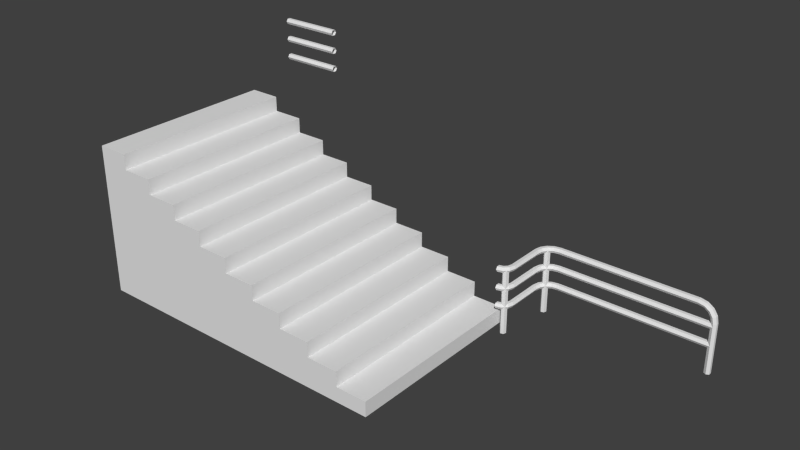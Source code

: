 # Source: Gelaender.blend  (saved by Blender 2.71.0; exported with 4.5.12 LTS)
import bpy
from mathutils import Matrix  # noqa: F401  (used for matrix-valued properties, if any)

bpy.ops.wm.read_factory_settings(use_empty=True)
scene = bpy.context.scene
scene.name = 'Scene'

# ---- collections
col_collection_1 = bpy.data.collections.new('Collection 1'); scene.collection.children.link(col_collection_1)
col_collection_2 = bpy.data.collections.new('Collection 2'); scene.collection.children.link(col_collection_2)

# ---- world
world_world = bpy.data.worlds.new('World'); scene.world = world_world
world_world.use_nodes = True; world_world.node_tree.nodes.clear()
_N = world_world.node_tree.nodes; _L = world_world.node_tree.links
n0 = _N.new('ShaderNodeOutputWorld'); n0.name = 'World Output'; n0.location = (300, 300)
n1 = _N.new('ShaderNodeBackground'); n1.name = 'Background'; n1.location = (10, 300)
n1.inputs[0].default_value = (1.0, 1.0, 1.0, 1.0)
n1.inputs[1].default_value = 0.05
_L.new(n1.outputs[0], n0.inputs[0])
n0.is_active_output = True
world_world.color = (5.2, 5.2, 5.2)
world_world.use_sun_shadow = False
world_world.sun_shadow_jitter_overblur = 0.0
world_world.cycles.sampling_method = 'MANUAL'
world_world.cycles.sample_map_resolution = 256

# ---- meshes
me_cube_006 = bpy.data.meshes.new('Cube.006')
me_cube_006.from_pydata([(-2.384e-07, 0.875, 0.9067), (-2.384e-07, 0.825, 0.9067), (0.0, 0.8, 0.95), (0.0, 0.825, 0.9933), (0.0, 0.875, 0.9933), (0.0, 0.9, 0.95), (1.0, 0.9, 0.95), (1.0, 0.875, 0.9933), (1.0, 0.825, 0.9933), (1.0, 0.8, 0.95), (1.0, 0.825, 0.9067), (1.0, 0.875, 0.9067), (1.0, 0.875, 0.6067), (1.0, 0.825, 0.6067), (1.0, 0.8, 0.65), (1.0, 0.825, 0.6933), (1.0, 0.875, 0.6933), (1.0, 0.9, 0.65), (0.0, 0.9, 0.65), (0.0, 0.875, 0.6933), (0.0, 0.825, 0.6933), (0.0, 0.8, 0.65), (-2.384e-07, 0.825, 0.6067), (-2.384e-07, 0.875, 0.6067), (1.0, 0.875, 0.3067), (1.0, 0.825, 0.3067), (1.0, 0.8, 0.35), (1.0, 0.825, 0.3933), (1.0, 0.875, 0.3933), (1.0, 0.9, 0.35), (0.0, 0.9, 0.35), (0.0, 0.875, 0.3933), (0.0, 0.825, 0.3933), (0.0, 0.8, 0.35), (-2.384e-07, 0.825, 0.3067), (-2.384e-07, 0.875, 0.3067)], [], [(7, 4, 3, 8), (11, 0, 5, 6), (10, 1, 0, 11), (9, 2, 1, 10), (8, 3, 2, 9), (6, 5, 4, 7), (15, 20, 21, 14), (16, 19, 20, 15), (12, 23, 18, 17), (13, 22, 23, 12), (14, 21, 22, 13), (17, 18, 19, 16), (27, 32, 33, 26), (28, 31, 32, 27), (24, 35, 30, 29), (25, 34, 35, 24), (26, 33, 34, 25), (29, 30, 31, 28)])
me_cube_006.use_remesh_preserve_volume = False
me_cube_006.use_remesh_preserve_attributes = False
me_cube_006.use_mirror_vertex_groups = False
me_cube_006.update()
me_cube_005 = bpy.data.meshes.new('Cube.005')
me_cube_005.from_pydata([(7.153e-07, -0.2, 3.35), (7.153e-07, -0.175, 3.307), (7.749e-07, -0.125, 3.307), (8.345e-07, -0.1, 3.35), (7.749e-07, -0.125, 3.393), (8.345e-07, -0.175, 3.393), (7.153e-07, -0.2, 3.05), (7.153e-07, -0.175, 3.007), (7.749e-07, -0.125, 3.007), (8.345e-07, -0.1, 3.05), (7.749e-07, -0.125, 3.093), (8.345e-07, -0.175, 3.093), (5.0, -0.175, 0.3933), (5.0, -0.125, 0.3933), (5.0, -0.1, 0.35), (5.0, -0.125, 0.3067), (5.0, -0.175, 0.3067), (5.0, -0.2, 0.35), (5.0, -0.175, 0.6933), (5.0, -0.125, 0.6933), (5.0, -0.1, 0.65), (5.0, -0.125, 0.6067), (5.0, -0.175, 0.6067), (5.0, -0.2, 0.65), (5.0, -0.175, 0.9933), (5.0, -0.125, 0.9933), (5.0, -0.1, 0.95), (5.0, -0.125, 0.9067), (5.0, -0.175, 0.9067), (5.0, -0.2, 0.95), (7.153e-07, -0.2, 2.75), (7.153e-07, -0.175, 2.707), (7.749e-07, -0.125, 2.707), (8.345e-07, -0.1, 2.75), (7.749e-07, -0.125, 2.793), (8.345e-07, -0.175, 2.793)], [(5, 0), (1, 2), (2, 3), (3, 4), (4, 5), (0, 1), (11, 6), (7, 8), (8, 9), (9, 10), (10, 11), (6, 7), (13, 12), (15, 14), (23, 22), (21, 20), (18, 23), (25, 24), (27, 26), (19, 18), (12, 17), (16, 15), (14, 13), (17, 16), (35, 30), (31, 32), (32, 33), (33, 34), (34, 35), (30, 31), (22, 21), (20, 19), (24, 29), (28, 27), (26, 25), (29, 28)], [])
me_cube_005.use_remesh_preserve_volume = False
me_cube_005.use_remesh_preserve_attributes = False
me_cube_005.use_mirror_vertex_groups = False
me_cube_005.update()
me_cube_002 = bpy.data.meshes.new('Cube.002')
me_cube_002.from_pydata([(0.09863, 0.001367, 0.95), (0.1236, 0.001367, 0.9067), (0.1736, 0.001367, 0.9067), (0.1986, 0.001367, 0.95), (0.1736, 0.001367, 0.9933), (0.1236, 0.001367, 0.9933), (0.0861, -0.04813, 0.95), (0.1078, -0.06063, 0.9067), (0.1511, -0.08563, 0.9067), (0.1727, -0.09813, 0.95), (0.1511, -0.08563, 0.9933), (0.1078, -0.06063, 0.9933), (0.0505, -0.08474, 0.95), (0.063, -0.1064, 0.9067), (0.088, -0.1497, 0.9067), (0.1005, -0.1713, 0.95), (0.088, -0.1497, 0.9933), (0.063, -0.1064, 0.9933), (0.001367, -0.09863, 0.95), (0.001367, -0.1236, 0.9067), (0.001367, -0.1736, 0.9067), (0.001367, -0.1986, 0.95), (0.001367, -0.1736, 0.9933), (0.001367, -0.1236, 0.9933), (0.0683, -0.06643, 0.9), (0.05476, -0.1141, 0.9), (0.1501, -0.08704, 0.9), (0.116, -0.05289, 0.9), (0.1366, -0.1347, 0.9), (0.08891, -0.1483, 0.9), (0.08891, -0.1483, 0.95), (0.1366, -0.1347, 0.95), (0.116, -0.05289, 0.95), (0.1501, -0.08704, 0.95), (0.05476, -0.1141, 0.95), (0.0683, -0.06643, 0.95), (0.0683, -0.06643, -0.1), (0.05476, -0.1141, -0.1), (0.1501, -0.08704, -0.1), (0.116, -0.05289, -0.1), (0.1366, -0.1347, -0.1), (0.08891, -0.1483, -0.1), (0.09863, 0.001367, 0.65), (0.1236, 0.001367, 0.6067), (0.1736, 0.001367, 0.6067), (0.1986, 0.001367, 0.65), (0.1736, 0.001367, 0.6933), (0.1236, 0.001367, 0.6933), (0.0861, -0.04813, 0.65), (0.1078, -0.06063, 0.6067), (0.1511, -0.08563, 0.6067), (0.1727, -0.09813, 0.65), (0.1511, -0.08563, 0.6933), (0.1078, -0.06063, 0.6933), (0.0505, -0.08474, 0.65), (0.063, -0.1064, 0.6067), (0.088, -0.1497, 0.6067), (0.1005, -0.1713, 0.65), (0.088, -0.1497, 0.6933), (0.063, -0.1064, 0.6933), (0.001367, -0.09863, 0.65), (0.001367, -0.1236, 0.6067), (0.001367, -0.1736, 0.6067), (0.001367, -0.1986, 0.65), (0.001367, -0.1736, 0.6933), (0.001367, -0.1236, 0.6933), (0.09863, 0.001367, 0.35), (0.1236, 0.001367, 0.3067), (0.1736, 0.001367, 0.3067), (0.1986, 0.001367, 0.35), (0.1736, 0.001367, 0.3933), (0.1236, 0.001367, 0.3933), (0.0861, -0.04813, 0.35), (0.1078, -0.06063, 0.3067), (0.1511, -0.08563, 0.3067), (0.1727, -0.09813, 0.35), (0.1511, -0.08563, 0.3933), (0.1078, -0.06063, 0.3933), (0.0505, -0.08474, 0.35), (0.063, -0.1064, 0.3067), (0.088, -0.1497, 0.3067), (0.1005, -0.1713, 0.35), (0.088, -0.1497, 0.3933), (0.063, -0.1064, 0.3933), (0.001367, -0.09863, 0.35), (0.001367, -0.1236, 0.3067), (0.001367, -0.1736, 0.3067), (0.001367, -0.1986, 0.35), (0.001367, -0.1736, 0.3933), (0.001367, -0.1236, 0.3933)], [], [(0, 1, 7, 6), (4, 5, 11, 10), (3, 4, 10, 9), (2, 3, 9, 8), (1, 2, 8, 7), (5, 0, 6, 11), (10, 11, 17, 16), (9, 10, 16, 15), (8, 9, 15, 14), (7, 8, 14, 13), (11, 6, 12, 17), (32, 27, 24, 35), (12, 13, 19, 18), (16, 17, 23, 22), (15, 16, 22, 21), (14, 15, 21, 20), (13, 14, 20, 19), (17, 12, 18, 23), (27, 39, 36, 24), (35, 24, 25, 34), (33, 26, 27, 32), (31, 28, 26, 33), (30, 29, 28, 31), (34, 25, 29, 30), (6, 7, 13, 12), (25, 37, 41, 29), (29, 41, 40, 28), (28, 40, 38, 26), (26, 38, 39, 27), (24, 36, 37, 25), (42, 43, 49, 48), (46, 47, 53, 52), (45, 46, 52, 51), (44, 45, 51, 50), (43, 44, 50, 49), (47, 42, 48, 53), (52, 53, 59, 58), (51, 52, 58, 57), (50, 51, 57, 56), (49, 50, 56, 55), (53, 48, 54, 59), (54, 55, 61, 60), (58, 59, 65, 64), (57, 58, 64, 63), (56, 57, 63, 62), (55, 56, 62, 61), (59, 54, 60, 65), (48, 49, 55, 54), (66, 67, 73, 72), (70, 71, 77, 76), (69, 70, 76, 75), (68, 69, 75, 74), (67, 68, 74, 73), (71, 66, 72, 77), (76, 77, 83, 82), (75, 76, 82, 81), (74, 75, 81, 80), (73, 74, 80, 79), (77, 72, 78, 83), (78, 79, 85, 84), (82, 83, 89, 88), (81, 82, 88, 87), (80, 81, 87, 86), (79, 80, 86, 85), (83, 78, 84, 89), (72, 73, 79, 78)])
me_cube_002.use_remesh_preserve_volume = False
me_cube_002.use_remesh_preserve_attributes = False
me_cube_002.use_mirror_vertex_groups = False
me_cube_002.update()
me_cube_003 = bpy.data.meshes.new('Cube.003')
me_cube_003.from_pydata([(1.714e-07, 0.825, 0.9933), (2.235e-07, 0.875, 0.9933), (2.533e-07, 0.9, 0.95), (2.31e-07, 0.875, 0.9067), (1.788e-07, 0.825, 0.9067), (1.49e-07, 0.8, 0.95), (-0.6, 0.8, 0.95), (-0.6, 0.825, 0.9067), (-0.6, 0.875, 0.9067), (-0.6, 0.9, 0.95), (-0.6, 0.875, 0.9933), (-0.6, 0.825, 0.9933), (-0.6765, 0.7848, 0.95), (-0.6861, 0.8079, 0.9067), (-0.7052, 0.8541, 0.9067), (-0.7148, 0.8772, 0.95), (-0.7052, 0.8541, 0.9933), (-0.6861, 0.8079, 0.9933), (-0.7414, 0.7414, 0.95), (-0.7591, 0.7591, 0.9067), (-0.7945, 0.7945, 0.9067), (-0.8121, 0.8121, 0.95), (-0.7945, 0.7945, 0.9933), (-0.7591, 0.7591, 0.9933), (-0.7848, 0.6765, 0.95), (-0.8079, 0.6861, 0.9067), (-0.8541, 0.7052, 0.9067), (-0.8772, 0.7148, 0.95), (-0.8541, 0.7052, 0.9933), (-0.8079, 0.6861, 0.9933), (-0.8, 0.6, 0.95), (-0.825, 0.6, 0.9067), (-0.875, 0.6, 0.9067), (-0.9, 0.6, 0.95), (-0.875, 0.6, 0.9933), (-0.825, 0.6, 0.9933), (-0.8, 0.0, 0.95), (-0.825, 0.0, 0.9067), (-0.875, 0.0, 0.9067), (-0.9, 5.96e-08, 0.95), (-0.875, 0.0, 0.9933), (-0.825, 1.192e-07, 0.9933), (-0.7285, 0.7897, 0.95), (-0.7638, 0.8251, 0.95), (-0.8121, 0.8121, 0.95), (-0.8251, 0.7638, 0.95), (-0.7897, 0.7285, 0.95), (-0.7414, 0.7414, 0.95), (-0.7285, 0.7897, -0.1), (-0.7638, 0.8251, -0.1), (-0.8121, 0.8121, -0.1), (-0.8251, 0.7638, -0.1), (-0.7897, 0.7285, -0.1), (-0.7414, 0.7414, -0.1), (1.714e-07, 0.825, 0.6933), (2.235e-07, 0.875, 0.6933), (2.533e-07, 0.9, 0.65), (2.31e-07, 0.875, 0.6067), (1.788e-07, 0.825, 0.6067), (1.49e-07, 0.8, 0.65), (-0.6, 0.8, 0.65), (-0.6, 0.825, 0.6067), (-0.6, 0.875, 0.6067), (-0.6, 0.9, 0.65), (-0.6, 0.875, 0.6933), (-0.6, 0.825, 0.6933), (-0.6765, 0.7848, 0.65), (-0.6861, 0.8079, 0.6067), (-0.7052, 0.8541, 0.6067), (-0.7148, 0.8772, 0.65), (-0.7052, 0.8541, 0.6933), (-0.6861, 0.8079, 0.6933), (-0.7414, 0.7414, 0.65), (-0.7591, 0.7591, 0.6067), (-0.7945, 0.7945, 0.6067), (-0.8121, 0.8121, 0.65), (-0.7945, 0.7945, 0.6933), (-0.7591, 0.7591, 0.6933), (-0.7848, 0.6765, 0.65), (-0.8079, 0.6861, 0.6067), (-0.8541, 0.7052, 0.6067), (-0.8772, 0.7148, 0.65), (-0.8541, 0.7052, 0.6933), (-0.8079, 0.6861, 0.6933), (-0.8, 0.6, 0.65), (-0.825, 0.6, 0.6067), (-0.875, 0.6, 0.6067), (-0.9, 0.6, 0.65), (-0.875, 0.6, 0.6933), (-0.825, 0.6, 0.6933), (-0.8, 0.0, 0.65), (-0.825, 0.0, 0.6067), (-0.875, 0.0, 0.6067), (-0.9, 5.96e-08, 0.65), (-0.875, 0.0, 0.6933), (-0.825, 1.192e-07, 0.6933), (1.714e-07, 0.825, 0.3933), (2.235e-07, 0.875, 0.3933), (2.533e-07, 0.9, 0.35), (2.31e-07, 0.875, 0.3067), (1.788e-07, 0.825, 0.3067), (1.49e-07, 0.8, 0.35), (-0.6, 0.8, 0.35), (-0.6, 0.825, 0.3067), (-0.6, 0.875, 0.3067), (-0.6, 0.9, 0.35), (-0.6, 0.875, 0.3933), (-0.6, 0.825, 0.3933), (-0.6765, 0.7848, 0.35), (-0.6861, 0.8079, 0.3067), (-0.7052, 0.8541, 0.3067), (-0.7148, 0.8772, 0.35), (-0.7052, 0.8541, 0.3933), (-0.6861, 0.8079, 0.3933), (-0.7414, 0.7414, 0.35), (-0.7591, 0.7591, 0.3067), (-0.7945, 0.7945, 0.3067), (-0.8121, 0.8121, 0.35), (-0.7945, 0.7945, 0.3933), (-0.7591, 0.7591, 0.3933), (-0.7848, 0.6765, 0.35), (-0.8079, 0.6861, 0.3067), (-0.8541, 0.7052, 0.3067), (-0.8772, 0.7148, 0.35), (-0.8541, 0.7052, 0.3933), (-0.8079, 0.6861, 0.3933), (-0.8, 0.6, 0.35), (-0.825, 0.6, 0.3067), (-0.875, 0.6, 0.3067), (-0.9, 0.6, 0.35), (-0.875, 0.6, 0.3933), (-0.825, 0.6, 0.3933), (-0.8, 0.0, 0.35), (-0.825, 0.0, 0.3067), (-0.875, 0.0, 0.3067), (-0.9, 5.96e-08, 0.35), (-0.875, 0.0, 0.3933), (-0.825, 1.192e-07, 0.3933)], [], [(1, 2, 9, 10), (5, 0, 11, 6), (4, 5, 6, 7), (3, 4, 7, 8), (2, 3, 8, 9), (0, 1, 10, 11), (7, 6, 12, 13), (11, 10, 16, 17), (10, 9, 15, 16), (9, 8, 14, 15), (8, 7, 13, 14), (6, 11, 17, 12), (13, 12, 18, 19), (17, 16, 22, 23), (16, 15, 21, 22), (15, 14, 20, 21), (14, 13, 19, 20), (12, 17, 23, 18), (19, 18, 24, 25), (23, 22, 28, 29), (22, 21, 27, 28), (21, 20, 26, 27), (20, 19, 25, 26), (18, 23, 29, 24), (25, 24, 30, 31), (29, 28, 34, 35), (28, 27, 33, 34), (27, 26, 32, 33), (26, 25, 31, 32), (24, 29, 35, 30), (31, 30, 36, 37), (35, 34, 40, 41), (34, 33, 39, 40), (33, 32, 38, 39), (32, 31, 37, 38), (30, 35, 41, 36), (42, 48, 49, 43), (47, 53, 48, 42), (45, 51, 52, 46), (44, 50, 51, 45), (43, 49, 50, 44), (46, 52, 53, 47), (55, 56, 63, 64), (59, 54, 65, 60), (58, 59, 60, 61), (57, 58, 61, 62), (56, 57, 62, 63), (54, 55, 64, 65), (61, 60, 66, 67), (65, 64, 70, 71), (64, 63, 69, 70), (63, 62, 68, 69), (62, 61, 67, 68), (60, 65, 71, 66), (67, 66, 72, 73), (71, 70, 76, 77), (70, 69, 75, 76), (69, 68, 74, 75), (68, 67, 73, 74), (66, 71, 77, 72), (73, 72, 78, 79), (77, 76, 82, 83), (76, 75, 81, 82), (75, 74, 80, 81), (74, 73, 79, 80), (72, 77, 83, 78), (79, 78, 84, 85), (83, 82, 88, 89), (82, 81, 87, 88), (81, 80, 86, 87), (80, 79, 85, 86), (78, 83, 89, 84), (85, 84, 90, 91), (89, 88, 94, 95), (88, 87, 93, 94), (87, 86, 92, 93), (86, 85, 91, 92), (84, 89, 95, 90), (97, 98, 105, 106), (101, 96, 107, 102), (100, 101, 102, 103), (99, 100, 103, 104), (98, 99, 104, 105), (96, 97, 106, 107), (103, 102, 108, 109), (107, 106, 112, 113), (106, 105, 111, 112), (105, 104, 110, 111), (104, 103, 109, 110), (102, 107, 113, 108), (109, 108, 114, 115), (113, 112, 118, 119), (112, 111, 117, 118), (111, 110, 116, 117), (110, 109, 115, 116), (108, 113, 119, 114), (115, 114, 120, 121), (119, 118, 124, 125), (118, 117, 123, 124), (117, 116, 122, 123), (116, 115, 121, 122), (114, 119, 125, 120), (121, 120, 126, 127), (125, 124, 130, 131), (124, 123, 129, 130), (123, 122, 128, 129), (122, 121, 127, 128), (120, 125, 131, 126), (127, 126, 132, 133), (131, 130, 136, 137), (130, 129, 135, 136), (129, 128, 134, 135), (128, 127, 133, 134), (126, 131, 137, 132)])
me_cube_003.use_remesh_preserve_volume = False
me_cube_003.use_remesh_preserve_attributes = False
me_cube_003.use_mirror_vertex_groups = False
me_cube_003.update()
me_cube_001 = bpy.data.meshes.new('Cube.001')
me_cube_001.from_pydata([(-2.384e-07, 0.875, 0.9067), (-2.384e-07, 0.825, 0.9067), (0.0, 0.8, 0.95), (0.0, 0.825, 0.9933), (0.0, 0.875, 0.9933), (0.0, 0.9, 0.95), (1.0, 0.9, 0.95), (1.0, 0.875, 0.9933), (1.0, 0.825, 0.9933), (1.0, 0.8, 0.95), (1.0, 0.825, 0.9067), (1.0, 0.875, 0.9067), (1.0, 0.875, 0.6067), (1.0, 0.825, 0.6067), (1.0, 0.8, 0.65), (1.0, 0.825, 0.6933), (1.0, 0.875, 0.6933), (1.0, 0.9, 0.65), (0.0, 0.9, 0.65), (0.0, 0.875, 0.6933), (0.0, 0.825, 0.6933), (0.0, 0.8, 0.65), (-2.384e-07, 0.825, 0.6067), (-2.384e-07, 0.875, 0.6067), (1.0, 0.875, 0.3067), (1.0, 0.825, 0.3067), (1.0, 0.8, 0.35), (1.0, 0.825, 0.3933), (1.0, 0.875, 0.3933), (1.0, 0.9, 0.35), (0.0, 0.9, 0.35), (0.0, 0.875, 0.3933), (0.0, 0.825, 0.3933), (0.0, 0.8, 0.35), (-2.384e-07, 0.825, 0.3067), (-2.384e-07, 0.875, 0.3067)], [], [(7, 4, 3, 8), (11, 0, 5, 6), (10, 1, 0, 11), (9, 2, 1, 10), (8, 3, 2, 9), (6, 5, 4, 7), (15, 20, 21, 14), (16, 19, 20, 15), (12, 23, 18, 17), (13, 22, 23, 12), (14, 21, 22, 13), (17, 18, 19, 16), (27, 32, 33, 26), (28, 31, 32, 27), (24, 35, 30, 29), (25, 34, 35, 24), (26, 33, 34, 25), (29, 30, 31, 28)])
me_cube_001.use_remesh_preserve_volume = False
me_cube_001.use_remesh_preserve_attributes = False
me_cube_001.use_mirror_vertex_groups = False
me_cube_001.update()
me_cube = bpy.data.meshes.new('Cube')
me_cube.from_pydata([(-0.85, 0.9, -0.1), (-0.8933, 0.875, -0.1), (-0.8933, 0.825, -0.1), (-0.85, 0.8, -0.1), (-0.8067, 0.825, -0.1), (-0.8067, 0.875, -0.1), (-0.85, 0.9, 0.7), (-0.8933, 0.875, 0.7), (-0.8933, 0.825, 0.7), (-0.85, 0.8, 0.7), (-0.8067, 0.825, 0.7), (-0.8067, 0.875, 0.7), (-0.6, 0.9, 0.95), (-0.6, 0.875, 0.9933), (-0.6, 0.825, 0.9933), (-0.6, 0.8, 0.95), (-0.6, 0.825, 0.9067), (-0.6, 0.875, 0.9067), (-5.96e-08, 0.9, 0.95), (-5.96e-08, 0.875, 0.9933), (-5.96e-08, 0.825, 0.9933), (-5.96e-08, 0.8, 0.95), (-1.788e-07, 0.825, 0.9067), (-1.788e-07, 0.875, 0.9067), (-0.831, 0.9, 0.7957), (-0.871, 0.875, 0.8122), (-0.871, 0.825, 0.8122), (-0.831, 0.8, 0.7957), (-0.791, 0.825, 0.7791), (-0.791, 0.875, 0.7791), (-0.7768, 0.9, 0.8768), (-0.8074, 0.875, 0.9074), (-0.8074, 0.825, 0.9074), (-0.7768, 0.8, 0.8768), (-0.7462, 0.825, 0.8462), (-0.7462, 0.875, 0.8462), (-0.6957, 0.9, 0.931), (-0.7122, 0.875, 0.971), (-0.7122, 0.825, 0.971), (-0.6957, 0.8, 0.931), (-0.6791, 0.825, 0.891), (-0.6791, 0.875, 0.891), (-5.96e-08, 0.9, 0.65), (-5.96e-08, 0.875, 0.6933), (-5.96e-08, 0.825, 0.6933), (-5.96e-08, 0.8, 0.65), (-1.788e-07, 0.825, 0.6067), (-1.788e-07, 0.875, 0.6067), (-0.85, 0.9, 0.65), (-0.85, 0.875, 0.6933), (-0.85, 0.825, 0.6933), (-0.85, 0.8, 0.65), (-0.85, 0.825, 0.6067), (-0.85, 0.875, 0.6067), (-5.96e-08, 0.9, 0.35), (-5.96e-08, 0.875, 0.3933), (-5.96e-08, 0.825, 0.3933), (-5.96e-08, 0.8, 0.35), (-1.788e-07, 0.825, 0.3067), (-1.788e-07, 0.875, 0.3067), (-0.85, 0.9, 0.35), (-0.85, 0.875, 0.3933), (-0.85, 0.825, 0.3933), (-0.85, 0.8, 0.35), (-0.85, 0.825, 0.3067), (-0.85, 0.875, 0.3067)], [], [(5, 0, 6, 11), (4, 5, 11, 10), (3, 4, 10, 9), (2, 3, 9, 8), (1, 2, 8, 7), (0, 1, 7, 6), (17, 12, 18, 23), (16, 17, 23, 22), (15, 16, 22, 21), (14, 15, 21, 20), (13, 14, 20, 19), (12, 13, 19, 18), (11, 6, 24, 29), (10, 11, 29, 28), (9, 10, 28, 27), (8, 9, 27, 26), (7, 8, 26, 25), (6, 7, 25, 24), (29, 24, 30, 35), (28, 29, 35, 34), (27, 28, 34, 33), (26, 27, 33, 32), (25, 26, 32, 31), (24, 25, 31, 30), (35, 30, 36, 41), (34, 35, 41, 40), (33, 34, 40, 39), (32, 33, 39, 38), (31, 32, 38, 37), (30, 31, 37, 36), (41, 36, 12, 17), (40, 41, 17, 16), (39, 40, 16, 15), (38, 39, 15, 14), (37, 38, 14, 13), (36, 37, 13, 12), (47, 53, 48, 42), (46, 52, 53, 47), (45, 51, 52, 46), (44, 50, 51, 45), (43, 49, 50, 44), (42, 48, 49, 43), (59, 65, 60, 54), (58, 64, 65, 59), (57, 63, 64, 58), (56, 62, 63, 57), (55, 61, 62, 56), (54, 60, 61, 55)])
me_cube.use_remesh_preserve_volume = False
me_cube.use_remesh_preserve_attributes = False
me_cube.use_mirror_vertex_groups = False
me_cube.update()
me_cube_004 = bpy.data.meshes.new('Cube.004')
me_cube_004.from_pydata([(0.0, 0.0, 0.0), (0.0, 3.0, 0.0), (5.0, 3.0, 0.0), (5.0, 0.0, 0.0), (0.0, 0.0, 2.4), (0.0, 3.0, 2.4), (0.5, 3.0, 2.4), (4.5, 3.0, 0.0), (4.0, 3.0, 0.0), (3.5, 3.0, 0.0), (3.0, 3.0, 0.0), (2.5, 3.0, 0.0), (2.0, 3.0, 0.0), (1.5, 3.0, 0.0), (1.0, 3.0, 0.0), (0.5, 3.0, 0.0), (0.5, 0.0, 2.4), (0.5, 0.0, 0.0), (1.0, 0.0, 0.0), (1.5, 0.0, 0.0), (2.0, 0.0, 0.0), (2.5, 0.0, 0.0), (3.0, 0.0, 0.0), (3.5, 0.0, 0.0), (4.0, 0.0, 0.0), (4.5, 0.0, 0.0), (0.0, 0.0, 0.24), (0.0, 0.0, 0.48), (0.0, 0.0, 0.72), (0.0, 0.0, 0.96), (0.0, 0.0, 1.2), (0.0, 0.0, 1.44), (0.0, 0.0, 1.68), (0.0, 0.0, 1.92), (0.0, 0.0, 2.16), (0.0, 3.0, 2.16), (0.0, 3.0, 1.92), (0.0, 3.0, 1.68), (0.0, 3.0, 1.44), (0.0, 3.0, 1.2), (0.0, 3.0, 0.96), (0.0, 3.0, 0.72), (0.0, 3.0, 0.48), (0.0, 3.0, 0.24), (5.0, 3.0, 0.24), (5.0, 0.0, 0.24), (0.5, 3.0, 2.16), (0.5, 3.0, 1.92), (0.5, 3.0, 1.68), (0.5, 3.0, 1.44), (0.5, 3.0, 1.2), (0.5, 3.0, 0.96), (0.5, 3.0, 0.72), (0.5, 3.0, 0.48), (0.5, 3.0, 0.24), (1.0, 3.0, 2.16), (1.0, 3.0, 1.92), (1.0, 3.0, 1.68), (1.0, 3.0, 1.44), (1.0, 3.0, 1.2), (1.0, 3.0, 0.96), (1.0, 3.0, 0.72), (1.0, 3.0, 0.48), (1.0, 3.0, 0.24), (1.5, 3.0, 1.92), (1.5, 3.0, 1.68), (1.5, 3.0, 1.44), (1.5, 3.0, 1.2), (1.5, 3.0, 0.96), (1.5, 3.0, 0.72), (1.5, 3.0, 0.48), (1.5, 3.0, 0.24), (2.0, 3.0, 1.68), (2.0, 3.0, 1.44), (2.0, 3.0, 1.2), (2.0, 3.0, 0.96), (2.0, 3.0, 0.72), (2.0, 3.0, 0.48), (2.0, 3.0, 0.24), (2.5, 3.0, 1.44), (2.5, 3.0, 1.2), (2.5, 3.0, 0.96), (2.5, 3.0, 0.72), (2.5, 3.0, 0.48), (2.5, 3.0, 0.24), (3.0, 3.0, 1.2), (3.0, 3.0, 0.96), (3.0, 3.0, 0.72), (3.0, 3.0, 0.48), (3.0, 3.0, 0.24), (3.5, 3.0, 0.96), (3.5, 3.0, 0.72), (3.5, 3.0, 0.48), (3.5, 3.0, 0.24), (4.0, 3.0, 0.72), (4.0, 3.0, 0.48), (4.0, 3.0, 0.24), (4.5, 3.0, 0.48), (4.5, 3.0, 0.24), (4.5, 0.0, 0.48), (4.5, 0.0, 0.24), (4.0, 0.0, 0.72), (4.0, 0.0, 0.48), (4.0, 0.0, 0.24), (3.5, 0.0, 0.96), (3.5, 0.0, 0.72), (3.5, 0.0, 0.48), (3.5, 0.0, 0.24), (3.0, 0.0, 1.2), (3.0, 0.0, 0.96), (3.0, 0.0, 0.72), (3.0, 0.0, 0.48), (3.0, 0.0, 0.24), (2.5, 0.0, 1.44), (2.5, 0.0, 1.2), (2.5, 0.0, 0.96), (2.5, 0.0, 0.72), (2.5, 0.0, 0.48), (2.5, 0.0, 0.24), (2.0, 0.0, 1.68), (2.0, 0.0, 1.44), (2.0, 0.0, 1.2), (2.0, 0.0, 0.96), (2.0, 0.0, 0.72), (2.0, 0.0, 0.48), (2.0, 0.0, 0.24), (1.5, 0.0, 1.92), (1.5, 0.0, 1.68), (1.5, 0.0, 1.44), (1.5, 0.0, 1.2), (1.5, 0.0, 0.96), (1.5, 0.0, 0.72), (1.5, 0.0, 0.48), (1.5, 0.0, 0.24), (1.0, 0.0, 2.16), (1.0, 0.0, 1.92), (1.0, 0.0, 1.68), (1.0, 0.0, 1.44), (1.0, 0.0, 1.2), (1.0, 0.0, 0.96), (1.0, 0.0, 0.72), (1.0, 0.0, 0.48), (1.0, 0.0, 0.24), (0.5, 0.0, 2.16), (0.5, 0.0, 1.92), (0.5, 0.0, 1.68), (0.5, 0.0, 1.44), (0.5, 0.0, 1.2), (0.5, 0.0, 0.96), (0.5, 0.0, 0.72), (0.5, 0.0, 0.48), (0.5, 0.0, 0.24)], [], [(26, 43, 1, 0), (98, 44, 2, 7), (44, 45, 3, 2), (151, 26, 0, 17), (25, 7, 2, 3), (16, 6, 5, 4), (43, 54, 15, 1), (54, 63, 14, 15), (63, 71, 13, 14), (71, 78, 12, 13), (78, 84, 11, 12), (84, 89, 10, 11), (89, 93, 9, 10), (93, 96, 8, 9), (96, 98, 7, 8), (45, 100, 25, 3), (100, 103, 24, 25), (103, 107, 23, 24), (107, 112, 22, 23), (112, 118, 21, 22), (118, 125, 20, 21), (125, 133, 19, 20), (133, 142, 18, 19), (142, 151, 17, 18), (0, 1, 15, 17), (17, 15, 14, 18), (18, 14, 13, 19), (19, 13, 12, 20), (20, 12, 11, 21), (21, 11, 10, 22), (22, 10, 9, 23), (23, 9, 8, 24), (24, 8, 7, 25), (4, 5, 35, 34), (34, 35, 36, 33), (33, 36, 37, 32), (32, 37, 38, 31), (31, 38, 39, 30), (30, 39, 40, 29), (29, 40, 41, 28), (28, 41, 42, 27), (27, 42, 43, 26), (16, 4, 34, 143), (143, 34, 33, 144), (144, 33, 32, 145), (145, 32, 31, 146), (146, 31, 30, 147), (147, 30, 29, 148), (148, 29, 28, 149), (149, 28, 27, 150), (150, 27, 26, 151), (5, 6, 46, 35), (35, 46, 47, 36), (36, 47, 48, 37), (37, 48, 49, 38), (38, 49, 50, 39), (39, 50, 51, 40), (40, 51, 52, 41), (41, 52, 53, 42), (42, 53, 54, 43), (46, 55, 56, 47), (47, 56, 57, 48), (48, 57, 58, 49), (49, 58, 59, 50), (50, 59, 60, 51), (51, 60, 61, 52), (52, 61, 62, 53), (53, 62, 63, 54), (56, 64, 65, 57), (57, 65, 66, 58), (58, 66, 67, 59), (59, 67, 68, 60), (60, 68, 69, 61), (61, 69, 70, 62), (62, 70, 71, 63), (65, 72, 73, 66), (66, 73, 74, 67), (67, 74, 75, 68), (68, 75, 76, 69), (69, 76, 77, 70), (70, 77, 78, 71), (73, 79, 80, 74), (74, 80, 81, 75), (75, 81, 82, 76), (76, 82, 83, 77), (77, 83, 84, 78), (80, 85, 86, 81), (81, 86, 87, 82), (82, 87, 88, 83), (83, 88, 89, 84), (86, 90, 91, 87), (87, 91, 92, 88), (88, 92, 93, 89), (91, 94, 95, 92), (92, 95, 96, 93), (95, 97, 98, 96), (99, 102, 103, 100), (101, 105, 106, 102), (102, 106, 107, 103), (104, 109, 110, 105), (105, 110, 111, 106), (106, 111, 112, 107), (108, 114, 115, 109), (109, 115, 116, 110), (110, 116, 117, 111), (111, 117, 118, 112), (113, 120, 121, 114), (114, 121, 122, 115), (115, 122, 123, 116), (116, 123, 124, 117), (117, 124, 125, 118), (119, 127, 128, 120), (120, 128, 129, 121), (121, 129, 130, 122), (122, 130, 131, 123), (123, 131, 132, 124), (124, 132, 133, 125), (126, 135, 136, 127), (127, 136, 137, 128), (128, 137, 138, 129), (129, 138, 139, 130), (130, 139, 140, 131), (131, 140, 141, 132), (132, 141, 142, 133), (46, 6, 16, 143), (134, 143, 144, 135), (135, 144, 145, 136), (136, 145, 146, 137), (137, 146, 147, 138), (138, 147, 148, 139), (139, 148, 149, 140), (140, 149, 150, 141), (141, 150, 151, 142), (55, 46, 143, 134), (56, 55, 134, 135), (64, 56, 135, 126), (65, 64, 126, 127), (72, 65, 127, 119), (73, 72, 119, 120), (79, 73, 120, 113), (80, 79, 113, 114), (85, 80, 114, 108), (86, 85, 108, 109), (90, 86, 109, 104), (91, 90, 104, 105), (94, 91, 105, 101), (95, 94, 101, 102), (97, 95, 102, 99), (98, 97, 99, 100), (44, 98, 100, 45)])
me_cube_004.use_remesh_preserve_volume = False
me_cube_004.use_remesh_preserve_attributes = False
me_cube_004.use_mirror_vertex_groups = False
me_cube_004.update()

# ---- objects
ob_gel_mitte_001 = bpy.data.objects.new('Gel_Mitte.001', me_cube_006)
ob_gel_ku_innen_001 = bpy.data.objects.new('Gel_Ku_innen.001', me_cube_005)
ob_gel_ku_aussen = bpy.data.objects.new('Gel_Ku_aussen', me_cube_002)
ob_gel_ku_innen = bpy.data.objects.new('Gel_Ku_innen', me_cube_003)
ob_gel_mitte = bpy.data.objects.new('Gel_Mitte', me_cube_001)
ob_gel_anfang = bpy.data.objects.new('Gel_Anfang', me_cube)
ob_gw2_treppe = bpy.data.objects.new('gW2_Treppe', me_cube_004)
ob_charakter = bpy.data.objects.new('Charakter', None)

# ---- transforms, parenting, visibility, modifiers, constraints
ob_gel_mitte_001.location = (-6.0, 0.0, 2.4)
ob_gel_mitte_001.lineart.crease_threshold = 0.0
ob_gel_ku_innen_001.location = (-6.0, 0.0, 0.0)
ob_gel_ku_innen_001.lineart.crease_threshold = 0.0
ob_gel_ku_aussen.location = (-1.0, 0.0, 0.0)
ob_gel_ku_aussen.lineart.crease_threshold = 0.0
ob_gel_ku_innen.location = (0.0, 0.0, 0.0)
ob_gel_ku_innen.lineart.crease_threshold = 0.0
ob_gel_mitte.location = (0.0, 0.0, 0.0)
ob_gel_mitte.lineart.crease_threshold = 0.0
ob_gel_anfang.location = (1.0, 0.0, 0.0)
ob_gel_anfang.scale = (-1.0, 1.0, 1.0)
ob_gel_anfang.lineart.crease_threshold = 0.0
ob_gw2_treppe.location = (-6.0, -3.0, 0.0)
ob_gw2_treppe.lineart.crease_threshold = 0.0
ob_charakter.location = (0.0, 0.0, 0.0)
ob_charakter.empty_image_offset = (0.0, 0.0)
ob_charakter.show_instancer_for_render = False
ob_charakter.instance_type = 'COLLECTION'
ob_charakter.lineart.crease_threshold = 0.0

# ---- collection membership
col_collection_1.objects.link(ob_gel_mitte_001)
col_collection_1.objects.link(ob_gel_ku_innen_001)
col_collection_1.objects.link(ob_gel_ku_aussen)
col_collection_1.objects.link(ob_gel_ku_innen)
col_collection_1.objects.link(ob_gel_mitte)
col_collection_1.objects.link(ob_gel_anfang)
col_collection_1.objects.link(ob_gw2_treppe)
col_collection_2.objects.link(ob_charakter)
col_collection_2.objects.link(ob_gw2_treppe)

# ---- scene / render settings (as saved in the file)
scene.frame_start = 1; scene.frame_end = 250; scene.frame_set(1)
scene.render.engine = 'CYCLES'
scene.render.image_settings.color_mode = 'RGB'
scene.render.image_settings.compression = 90
scene.render.resolution_percentage = 50
scene.render.dither_intensity = 0.0
scene.render.bake_margin = 2
scene.cycles.use_denoising = False
scene.cycles.samples = 10
scene.cycles.sampling_pattern = 'TABULATED_SOBOL'
scene.cycles.light_sampling_threshold = 0.0
scene.cycles.use_adaptive_sampling = False
scene.cycles.use_light_tree = False
scene.cycles.blur_glossy = 0.0
scene.cycles.volume_bounces = 1
scene.cycles.pixel_filter_type = 'GAUSSIAN'
scene.cycles.sample_clamp_indirect = 0.0
scene.view_settings.view_transform = 'Standard'
bpy.context.view_layer.update()

# ---- added for rendering (the .blend has no active camera and no usable light): camera, sun
cam_auto = bpy.data.cameras.new('AutoCamera')
cam_auto.lens = 50.0
cam_auto.sensor_width = 36.0
cam_auto.clip_end = 1000.0
ob_auto_camera = bpy.data.objects.new('AutoCamera', cam_auto)
scene.collection.objects.link(ob_auto_camera)
ob_auto_camera.location = (6.71031, -11.5664, 8.65758)
ob_auto_camera.rotation_euler = (1.09748, -7.21219e-08, 0.694738)
scene.camera = ob_auto_camera
light_auto_sun = bpy.data.lights.new('AutoSun', 'SUN')
light_auto_sun.energy = 3.0
light_auto_sun.angle = 0.0523599
ob_auto_sun = bpy.data.objects.new('AutoSun', light_auto_sun)
scene.collection.objects.link(ob_auto_sun)
ob_auto_sun.rotation_euler = (0.872665, 0.174533, 0.523599)
bpy.context.view_layer.update()
